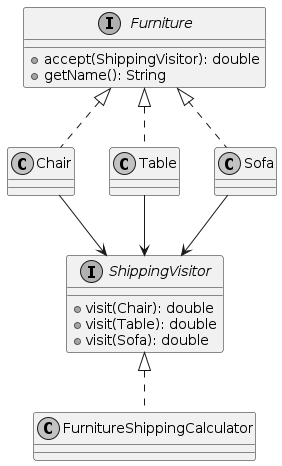

The diagram above was rendered by PlantUML. Its source (embedded in the PNG):
@startuml
skinparam monochrome true

interface Furniture {
  + accept(ShippingVisitor): double
  + getName(): String
}

Furniture <|.. Chair
Furniture <|.. Table
Furniture <|.. Sofa

interface ShippingVisitor {
  + visit(Chair): double
  + visit(Table): double
  + visit(Sofa): double
}

ShippingVisitor <|.. FurnitureShippingCalculator

Chair --> ShippingVisitor
Table --> ShippingVisitor
Sofa --> ShippingVisitor
@enduml